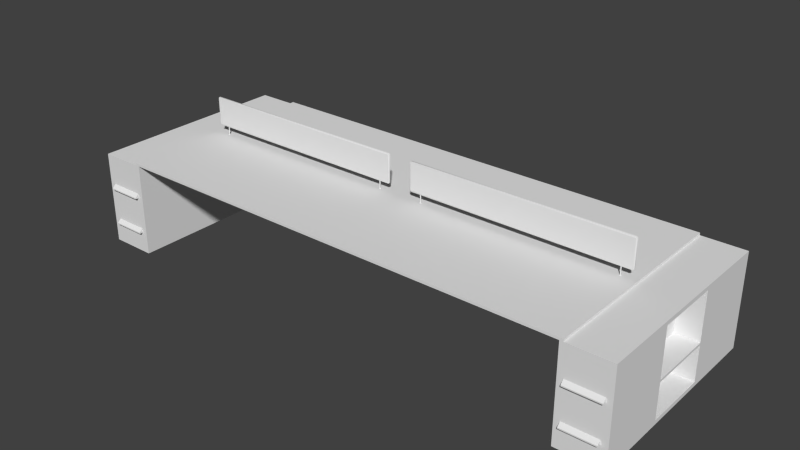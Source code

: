 # Source: Desk01.blend  (saved by Blender 2.72.0; exported with 4.5.12 LTS)
import bpy
from mathutils import Matrix  # noqa: F401  (used for matrix-valued properties, if any)

bpy.ops.wm.read_factory_settings(use_empty=True)
scene = bpy.context.scene
scene.name = 'Scene'

# ---- collections
col_collection_1 = bpy.data.collections.new('Collection 1'); scene.collection.children.link(col_collection_1)

# ---- world
world_world = bpy.data.worlds.new('World'); scene.world = world_world
world_world.color = (0.05088, 0.05088, 0.05088)
world_world.use_sun_shadow = False
world_world.sun_shadow_jitter_overblur = 0.0
world_world.cycles.sampling_method = 'MANUAL'
world_world.cycles.sample_map_resolution = 256

# ---- meshes
me_cube_001 = bpy.data.meshes.new('Cube.001')
me_cube_001.from_pydata([(0.204, 0.0, 0.825), (0.204, 0.0, 0.9), (0.204, -0.002039, 0.825), (0.204, -0.002039, 0.9), (0.2025, -0.004124, 0.825), (0.2025, -0.004124, 0.9), (0.2, -0.00492, 0.825), (0.2, -0.00492, 0.9), (0.1975, -0.004124, 0.825), (0.1975, -0.004124, 0.9), (0.196, -0.002039, 0.825), (0.196, -0.002039, 0.9), (0.196, 0.0, 0.825), (0.196, 0.0, 0.9), (2.0, -0.9, 2.235e-08), (2.0, 0.0, 2.235e-08), (2.4, 0.0, 2.235e-08), (2.4, -0.9, 2.235e-08), (2.0, -0.9, 0.8), (2.0, 0.0, 0.8), (2.4, 0.0, 0.8), (2.4, -0.9, 0.8), (0.0, -0.9, 0.8), (0.0, 0.0, 0.8), (2.03, 0.0, 0.8), (2.03, -0.9, 0.8), (0.0, -0.9, 0.82), (0.0, 0.0, 0.82), (2.03, 0.0, 0.82), (2.03, -0.9, 0.82), (2.0, -0.28, 0.8), (2.0, -0.28, 2.235e-08), (2.4, -0.28, 0.8), (2.4, -0.28, 2.235e-08), (2.4, 0.0, 0.035), (2.4, 0.0, 0.765), (2.4, -0.28, 0.765), (2.4, -0.28, 0.035), (2.2, 0.0, 0.035), (2.2, 0.0, 0.765), (2.2, -0.28, 0.765), (2.2, -0.28, 0.035), (2.0, -0.9, 0.335), (2.0, -0.9, 0.355), (2.0, 0.0, 0.355), (2.0, 0.0, 0.335), (2.4, -0.9, 0.355), (2.4, -0.9, 0.335), (2.0, -0.28, 0.355), (2.0, -0.28, 0.335), (2.4, -0.28, 0.335), (2.4, -0.28, 0.355), (2.2, 0.0, 0.335), (2.2, -0.28, 0.355), (2.2, -0.28, 0.335), (2.4, 0.0, 0.355), (2.2, 0.0, 0.355), (2.4, 0.0, 0.335), (1.904, 0.0, 0.825), (1.904, 0.0, 0.9), (1.904, -0.002039, 0.825), (1.904, -0.002039, 0.9), (1.902, -0.004124, 0.825), (1.902, -0.004124, 0.9), (1.9, -0.00492, 0.825), (1.9, -0.00492, 0.9), (1.898, -0.004124, 0.825), (1.898, -0.004124, 0.9), (1.896, -0.002039, 0.825), (1.896, -0.002039, 0.9), (1.896, 0.0, 0.825), (1.896, 0.0, 0.9), (0.11, -0.005284, 0.89), (0.11, -0.008449, 0.9), (0.1, -0.005284, 0.9), (0.11, 0.0, 0.89), (0.1, 0.0, 0.9), (2.0, 0.0, 0.9), (1.99, 0.0, 0.89), (2.0, -0.005284, 0.9), (1.99, -0.008449, 0.9), (1.99, -0.005284, 0.89), (0.1, -0.005284, 1.13), (0.11, -0.008449, 1.13), (0.11, -0.005284, 1.14), (0.1, 0.0, 1.13), (0.11, 0.0, 1.14), (1.99, 0.0, 1.14), (2.0, 0.0, 1.13), (2.0, -0.005284, 1.13), (1.99, -0.005284, 1.14), (1.99, -0.008449, 1.13), (0.2091, 0.0, 0.825), (0.2091, 0.0, 0.825), (0.2056, -0.005748, 0.825), (0.2, -0.00758, 0.825), (0.1944, -0.005748, 0.825), (0.1909, 0.0, 0.825), (0.1909, 0.0, 0.825), (1.909, 0.0, 0.825), (1.909, 0.0, 0.825), (1.906, -0.005748, 0.825), (1.9, -0.00758, 0.825), (1.894, -0.005748, 0.825), (1.891, 0.0, 0.825), (1.891, 0.0, 0.825), (0.2091, 0.0, 0.815), (0.2091, 0.0, 0.815), (0.2056, -0.005748, 0.815), (0.2, -0.00758, 0.815), (0.1944, -0.005748, 0.815), (0.1909, 0.0, 0.815), (0.1909, 0.0, 0.815), (1.909, 0.0, 0.815), (1.909, 0.0, 0.815), (1.906, -0.005748, 0.815), (1.9, -0.00758, 0.815), (1.894, -0.005748, 0.815), (1.891, 0.0, 0.815), (1.891, 0.0, 0.815), (2.05, -0.9, 0.54), (2.35, -0.9, 0.54), (2.05, -0.9, 0.5), (2.35, -0.9, 0.5), (2.05, -0.93, 0.51), (2.35, -0.93, 0.51), (2.05, -0.93, 0.5), (2.35, -0.93, 0.5), (2.05, -0.9, 0.18), (2.34, -0.9, 0.18), (2.05, -0.9, 0.22), (2.34, -0.9, 0.22), (2.05, -0.93, 0.18), (2.34, -0.93, 0.18), (2.05, -0.93, 0.19), (2.34, -0.93, 0.19)], [], [(0, 1, 3, 2), (2, 3, 5, 4), (4, 5, 7, 6), (6, 7, 9, 8), (8, 9, 11, 10), (10, 11, 13, 12), (49, 45, 15, 31), (30, 19, 44, 48), (50, 47, 17, 33), (47, 42, 130, 131), (31, 15, 16, 33), (32, 20, 19, 30), (26, 27, 23, 22), (27, 28, 24, 23), (28, 29, 25, 24), (29, 26, 22, 25), (22, 23, 24, 25), (29, 28, 27, 26), (42, 49, 31, 14), (14, 31, 33, 17), (21, 32, 30, 18), (20, 32, 36, 35), (33, 16, 34, 37), (48, 44, 45, 49), (52, 54, 41, 38), (35, 36, 40, 39), (37, 34, 38, 41), (43, 46, 123, 122), (46, 43, 42, 47), (18, 30, 48, 43), (43, 48, 49, 42), (36, 51, 53, 40), (50, 33, 37), (50, 37, 41, 54), (32, 21, 46, 51), (51, 46, 47, 50), (32, 51, 36), (53, 51, 55, 56), (39, 40, 53, 56), (50, 54, 52, 57), (51, 50, 57, 55), (58, 59, 61, 60), (60, 61, 63, 62), (62, 63, 65, 64), (64, 65, 67, 66), (66, 67, 69, 68), (68, 69, 71, 70), (72, 75, 78, 81), (88, 89, 79, 77), (90, 87, 86, 84), (85, 86, 87, 88, 77, 78, 75, 76), (91, 83, 73, 80), (72, 73, 74), (79, 80, 81), (82, 83, 84), (89, 90, 91), (73, 83, 82, 74), (84, 86, 85, 82), (75, 72, 74, 76), (87, 90, 89, 88), (91, 80, 79, 89), (81, 78, 77, 79), (90, 84, 83, 91), (72, 81, 80, 73), (82, 85, 76, 74), (68, 70, 105, 104), (66, 68, 104, 103), (64, 66, 103, 102), (62, 64, 102, 101), (60, 62, 101, 100), (58, 60, 100, 99), (10, 12, 98, 97), (8, 10, 97, 96), (6, 8, 96, 95), (4, 6, 95, 94), (2, 4, 94, 93), (0, 2, 93, 92), (104, 105, 119, 118), (103, 104, 118, 117), (102, 103, 117, 116), (101, 102, 116, 115), (100, 101, 115, 114), (99, 100, 114, 113), (97, 98, 112, 111), (96, 97, 111, 110), (95, 96, 110, 109), (94, 95, 109, 108), (93, 94, 108, 107), (92, 93, 107, 106), (122, 123, 127, 126), (46, 21, 121, 123), (21, 18, 120, 121), (18, 43, 122, 120), (125, 124, 126, 127), (123, 121, 125, 127), (121, 120, 124, 125), (120, 122, 126, 124), (131, 130, 134, 135), (14, 17, 129, 128), (17, 47, 131, 129), (42, 14, 128, 130), (135, 134, 132, 133), (128, 129, 133, 132), (129, 131, 135, 133), (130, 128, 132, 134)])
me_cube_001.polygons.foreach_set('use_smooth', [True] * 105)
_k = set([(73, 80), (73, 83), (80, 91), (83, 91), (120, 121), (120, 122), (121, 123), (122, 123), (124, 125), (128, 129), (128, 130), (129, 131), (130, 131), (134, 135)])
me_cube_001.attributes.new('sharp_edge', 'BOOLEAN', 'EDGE').data.foreach_set('value', [ (min(e.vertices), max(e.vertices)) in _k for e in me_cube_001.edges])
me_cube_001.use_remesh_preserve_volume = False
me_cube_001.use_remesh_preserve_attributes = False
me_cube_001.use_mirror_vertex_groups = False
me_cube_001.update()

# ---- objects
ob_desk = bpy.data.objects.new('Desk', me_cube_001)

# ---- transforms, parenting, visibility, modifiers, constraints
ob_desk.location = (0.0, 0.0, 0.0)
ob_desk.lineart.crease_threshold = 0.0
_m = ob_desk.modifiers.new('Mirror', 'MIRROR')
_m.use_axis = (True, True, False)
_m.use_clip = True
_m = ob_desk.modifiers.new('EdgeSplit', 'EDGE_SPLIT')
_m.split_angle = 1.012

# ---- collection membership
col_collection_1.objects.link(ob_desk)

# ---- scene / render settings (as saved in the file)
scene.frame_start = 1; scene.frame_end = 250; scene.frame_set(1)
scene.render.engine = 'BLENDER_EEVEE_NEXT'
scene.render.resolution_percentage = 50
scene.render.dither_intensity = 0.0
scene.cycles.use_denoising = False
scene.cycles.samples = 10
scene.cycles.sampling_pattern = 'TABULATED_SOBOL'
scene.cycles.light_sampling_threshold = 0.0
scene.cycles.use_adaptive_sampling = False
scene.cycles.use_light_tree = False
scene.cycles.blur_glossy = 0.0
scene.cycles.pixel_filter_type = 'GAUSSIAN'
scene.cycles.sample_clamp_indirect = 0.0
scene.view_settings.view_transform = 'Standard'
bpy.context.view_layer.update()

# ---- added for rendering (the .blend has no active camera and no usable light): camera, sun
cam_auto = bpy.data.cameras.new('AutoCamera')
cam_auto.lens = 50.0
cam_auto.sensor_width = 36.0
cam_auto.clip_end = 1000.0
ob_auto_camera = bpy.data.objects.new('AutoCamera', cam_auto)
scene.collection.objects.link(ob_auto_camera)
ob_auto_camera.location = (4.87824, -5.85389, 4.47259)
ob_auto_camera.rotation_euler = (1.09748, -7.21219e-08, 0.694738)
scene.camera = ob_auto_camera
light_auto_sun = bpy.data.lights.new('AutoSun', 'SUN')
light_auto_sun.energy = 3.0
light_auto_sun.angle = 0.0523599
ob_auto_sun = bpy.data.objects.new('AutoSun', light_auto_sun)
scene.collection.objects.link(ob_auto_sun)
ob_auto_sun.rotation_euler = (0.872665, 0.174533, 0.523599)
bpy.context.view_layer.update()
